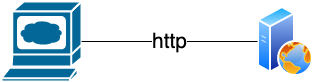

The diagram above was exported from draw.io. Its source (the exported page's mxGraphModel, read from the mxfile embedded in the PNG):
<mxGraphModel dx="733" dy="775" grid="1" gridSize="10" guides="1" tooltips="1" connect="1" arrows="1" fold="1" page="1" pageScale="1" pageWidth="827" pageHeight="1169" math="0" shadow="0">
  <root>
    <mxCell id="0" />
    <mxCell id="1" parent="0" />
    <mxCell id="NGLYkfQj3-YTZLSsUo_3-2" value="" style="shape=mxgraph.cisco.computers_and_peripherals.web_browser;html=1;pointerEvents=1;dashed=0;fillColor=#036897;strokeColor=#ffffff;strokeWidth=2;verticalLabelPosition=bottom;verticalAlign=top;align=center;outlineConnect=0;" vertex="1" parent="1">
      <mxGeometry x="130" y="120" width="80" height="80" as="geometry" />
    </mxCell>
    <mxCell id="NGLYkfQj3-YTZLSsUo_3-3" value="" style="aspect=fixed;perimeter=ellipsePerimeter;html=1;align=center;shadow=0;dashed=0;spacingTop=3;image;image=img/lib/active_directory/web_server.svg;" vertex="1" parent="1">
      <mxGeometry x="386" y="125" width="56" height="70" as="geometry" />
    </mxCell>
    <mxCell id="NGLYkfQj3-YTZLSsUo_3-6" value="&lt;font style=&quot;font-size: 21px&quot;&gt;http&lt;/font&gt;" style="endArrow=none;html=1;entryX=0;entryY=0.5;entryDx=0;entryDy=0;exitX=1;exitY=0.5;exitDx=0;exitDy=0;exitPerimeter=0;" edge="1" parent="1" source="NGLYkfQj3-YTZLSsUo_3-2" target="NGLYkfQj3-YTZLSsUo_3-3">
      <mxGeometry width="50" height="50" relative="1" as="geometry">
        <mxPoint x="280" y="220" as="sourcePoint" />
        <mxPoint x="330" y="170" as="targetPoint" />
      </mxGeometry>
    </mxCell>
  </root>
</mxGraphModel>